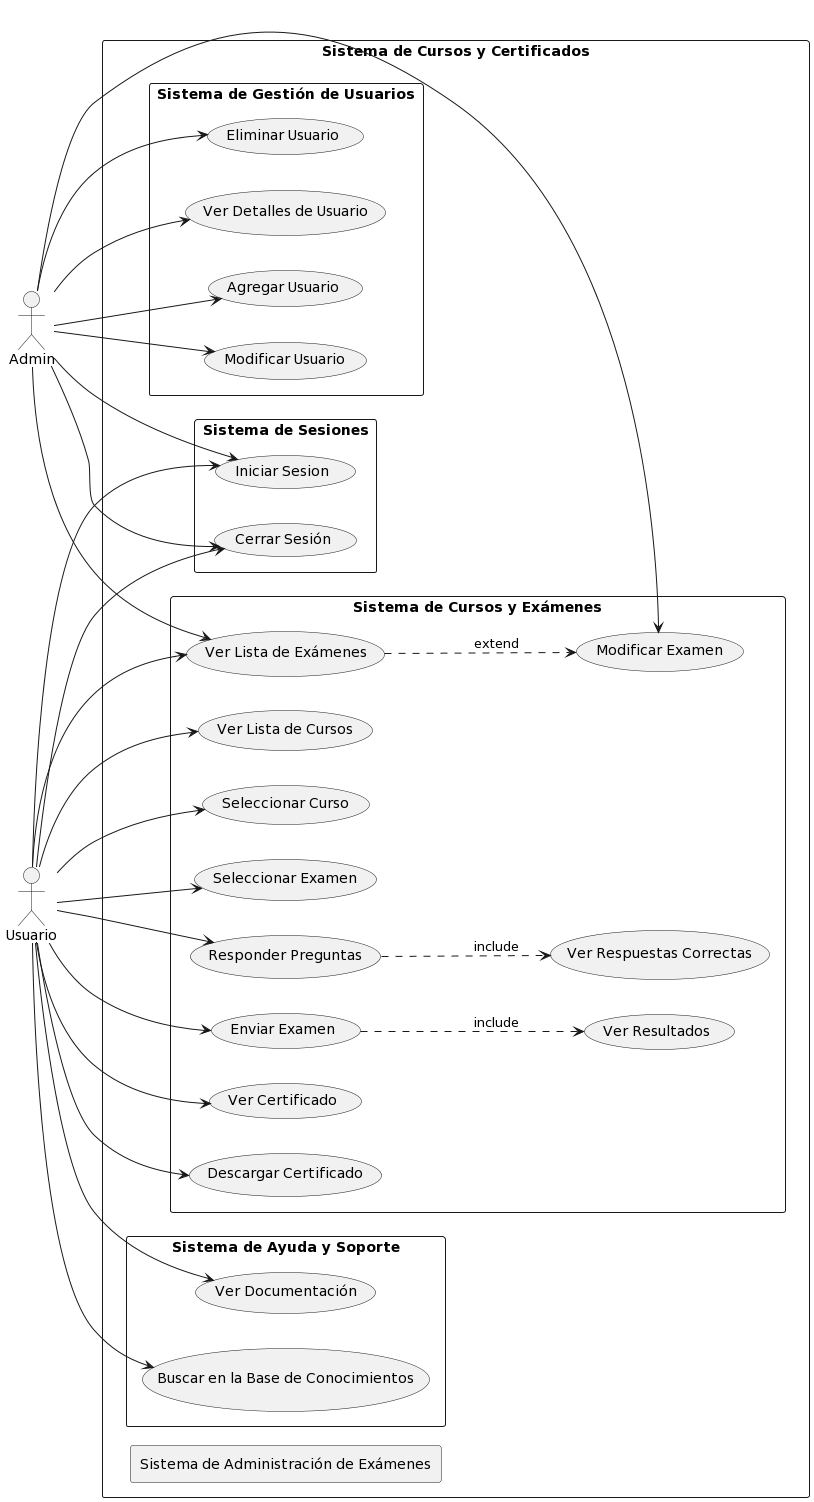

The diagram above was rendered by PlantUML. Its source (embedded in the PNG):
@startuml
left to right direction

actor Admin as A
actor Usuario as U1

rectangle "Sistema de Cursos y Certificados" {
  
  rectangle "Sistema de Gestión de Usuarios" {
    A --> (Agregar Usuario)
    A --> (Modificar Usuario)
    A --> (Eliminar Usuario)
    A --> (Ver Detalles de Usuario)
  }
  
  rectangle "Sistema de Ayuda y Soporte" {
    U1 --> (Ver Documentación)
    U1 --> (Buscar en la Base de Conocimientos)
  }
  
  rectangle "Sistema de Cursos y Exámenes" {
    U1 --> (Ver Lista de Cursos)
    U1 --> (Seleccionar Curso)
    U1 --> (Ver Lista de Exámenes)
    U1 --> (Seleccionar Examen)
    U1 --> (Responder Preguntas)
    U1 --> (Enviar Examen)
    U1 --> (Ver Certificado)
    U1 --> (Descargar Certificado)
    
    (Responder Preguntas) ..> (Ver Respuestas Correctas) : include
    (Enviar Examen) ..> (Ver Resultados) : include
    (Ver Lista de Exámenes) ..> (Modificar Examen) : extend
  }
  
  rectangle "Sistema de Administración de Exámenes" {
    A --> (Ver Lista de Exámenes)
    A --> (Modificar Examen)
  }
  
  rectangle "Sistema de Sesiones" {
    U1 --> (Iniciar Sesion)
    U1 --> (Cerrar Sesión)
    A --> (Iniciar Sesion)
    A --> (Cerrar Sesión)

  }
}
@enduml